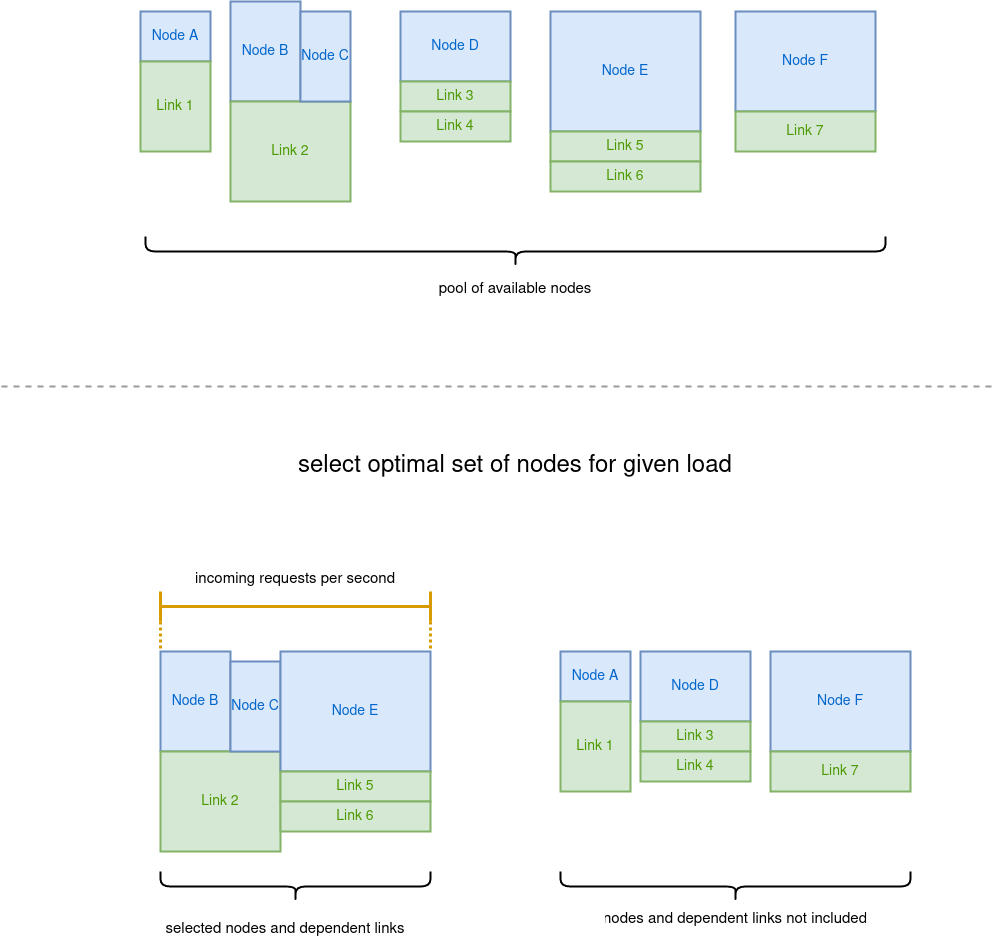

The diagram above was exported from draw.io. Its source (the exported page's mxGraphModel, read from the mxfile embedded in the PNG):
<mxGraphModel dx="1673" dy="926" grid="1" gridSize="10" guides="1" tooltips="1" connect="1" arrows="1" fold="1" page="1" pageScale="1" pageWidth="1000" pageHeight="1000" math="0" shadow="0">
  <root>
    <mxCell id="0" />
    <mxCell id="1" parent="0" />
    <mxCell id="65iZi6q8VoM01-aZDfPk-2" value="Node B" style="rounded=0;whiteSpace=wrap;html=1;strokeWidth=2;fillColor=#dae8fc;strokeColor=#6c8ebf;fontSize=14;fontColor=#0066CC;" vertex="1" parent="1">
      <mxGeometry x="230" y="20" width="70" height="100" as="geometry" />
    </mxCell>
    <mxCell id="65iZi6q8VoM01-aZDfPk-3" value="Link 2" style="rounded=0;whiteSpace=wrap;html=1;strokeWidth=2;fillColor=#d5e8d4;strokeColor=#82b366;fontSize=14;fontColor=#4D9900;" vertex="1" parent="1">
      <mxGeometry x="230" y="120" width="120" height="100" as="geometry" />
    </mxCell>
    <mxCell id="65iZi6q8VoM01-aZDfPk-4" value="Node C" style="rounded=0;whiteSpace=wrap;html=1;strokeWidth=2;fillColor=#dae8fc;strokeColor=#6c8ebf;fontSize=14;fontColor=#0066CC;" vertex="1" parent="1">
      <mxGeometry x="300" y="30" width="50" height="90" as="geometry" />
    </mxCell>
    <mxCell id="65iZi6q8VoM01-aZDfPk-5" value="Node E" style="rounded=0;whiteSpace=wrap;html=1;strokeWidth=2;fillColor=#dae8fc;strokeColor=#6c8ebf;fontSize=14;fontColor=#0066CC;" vertex="1" parent="1">
      <mxGeometry x="550" y="30" width="150" height="120" as="geometry" />
    </mxCell>
    <mxCell id="65iZi6q8VoM01-aZDfPk-6" value="Link 5" style="rounded=0;whiteSpace=wrap;html=1;strokeWidth=2;fillColor=#d5e8d4;strokeColor=#82b366;fontSize=14;fontColor=#4D9900;" vertex="1" parent="1">
      <mxGeometry x="550" y="150" width="150" height="30" as="geometry" />
    </mxCell>
    <mxCell id="65iZi6q8VoM01-aZDfPk-7" value="Link 6" style="rounded=0;whiteSpace=wrap;html=1;strokeWidth=2;fillColor=#d5e8d4;strokeColor=#82b366;fontSize=14;fontColor=#4D9900;" vertex="1" parent="1">
      <mxGeometry x="550" y="180" width="150" height="30" as="geometry" />
    </mxCell>
    <mxCell id="65iZi6q8VoM01-aZDfPk-8" value="Node A" style="rounded=0;whiteSpace=wrap;html=1;strokeWidth=2;fillColor=#dae8fc;strokeColor=#6c8ebf;fontSize=14;fontColor=#0066CC;" vertex="1" parent="1">
      <mxGeometry x="140" y="30" width="70" height="50" as="geometry" />
    </mxCell>
    <mxCell id="65iZi6q8VoM01-aZDfPk-9" value="Link 1" style="rounded=0;whiteSpace=wrap;html=1;strokeWidth=2;fillColor=#d5e8d4;strokeColor=#82b366;fontSize=14;fontColor=#4D9900;" vertex="1" parent="1">
      <mxGeometry x="140" y="80" width="70" height="90" as="geometry" />
    </mxCell>
    <mxCell id="65iZi6q8VoM01-aZDfPk-11" value="Node D" style="rounded=0;whiteSpace=wrap;html=1;strokeWidth=2;fillColor=#dae8fc;strokeColor=#6c8ebf;fontSize=14;fontColor=#0066CC;" vertex="1" parent="1">
      <mxGeometry x="400" y="30" width="110" height="70" as="geometry" />
    </mxCell>
    <mxCell id="65iZi6q8VoM01-aZDfPk-12" value="Link 3" style="rounded=0;whiteSpace=wrap;html=1;strokeWidth=2;fillColor=#d5e8d4;strokeColor=#82b366;fontSize=14;fontColor=#4D9900;" vertex="1" parent="1">
      <mxGeometry x="400" y="100" width="110" height="30" as="geometry" />
    </mxCell>
    <mxCell id="65iZi6q8VoM01-aZDfPk-13" value="Link 4" style="rounded=0;whiteSpace=wrap;html=1;strokeWidth=2;fillColor=#d5e8d4;strokeColor=#82b366;fontSize=14;fontColor=#4D9900;" vertex="1" parent="1">
      <mxGeometry x="400" y="130" width="110" height="30" as="geometry" />
    </mxCell>
    <mxCell id="65iZi6q8VoM01-aZDfPk-14" value="Node F" style="rounded=0;whiteSpace=wrap;html=1;strokeWidth=2;fillColor=#dae8fc;strokeColor=#6c8ebf;fontSize=14;fontColor=#0066CC;" vertex="1" parent="1">
      <mxGeometry x="735" y="30" width="140" height="100" as="geometry" />
    </mxCell>
    <mxCell id="65iZi6q8VoM01-aZDfPk-15" value="Link 7" style="rounded=0;whiteSpace=wrap;html=1;strokeWidth=2;fillColor=#d5e8d4;strokeColor=#82b366;fontSize=14;fontColor=#4D9900;" vertex="1" parent="1">
      <mxGeometry x="735" y="130" width="140" height="40" as="geometry" />
    </mxCell>
    <mxCell id="65iZi6q8VoM01-aZDfPk-19" value="" style="shape=curlyBracket;whiteSpace=wrap;html=1;rounded=1;flipH=1;strokeWidth=2;rotation=90;" vertex="1" parent="1">
      <mxGeometry x="500" y="-100" width="30" height="740" as="geometry" />
    </mxCell>
    <mxCell id="65iZi6q8VoM01-aZDfPk-20" value="pool of available nodes" style="text;strokeColor=none;fillColor=none;align=center;verticalAlign=middle;spacingLeft=4;spacingRight=4;overflow=hidden;points=[[0,0.5],[1,0.5]];portConstraint=eastwest;rotatable=0;fontSize=15;" vertex="1" parent="1">
      <mxGeometry x="380" y="290" width="270" height="30" as="geometry" />
    </mxCell>
    <mxCell id="65iZi6q8VoM01-aZDfPk-26" style="edgeStyle=orthogonalEdgeStyle;rounded=0;orthogonalLoop=1;jettySize=auto;html=1;exitX=0;exitY=1;exitDx=0;exitDy=0;exitPerimeter=0;entryX=0;entryY=0;entryDx=0;entryDy=0;fontSize=14;fontColor=#4D9900;endArrow=none;endFill=0;fillColor=#ffe6cc;strokeColor=#d79b00;strokeWidth=3;dashed=1;dashPattern=1 1;" edge="1" parent="1" source="65iZi6q8VoM01-aZDfPk-27" target="65iZi6q8VoM01-aZDfPk-28">
      <mxGeometry relative="1" as="geometry" />
    </mxCell>
    <mxCell id="65iZi6q8VoM01-aZDfPk-27" value="" style="shape=crossbar;whiteSpace=wrap;html=1;rounded=1;strokeWidth=3;fillColor=#ffe6cc;strokeColor=#d79b00;" vertex="1" parent="1">
      <mxGeometry x="160" y="610" width="270" height="30" as="geometry" />
    </mxCell>
    <mxCell id="65iZi6q8VoM01-aZDfPk-28" value="Node B" style="rounded=0;whiteSpace=wrap;html=1;strokeWidth=2;fillColor=#dae8fc;strokeColor=#6c8ebf;fontSize=14;fontColor=#0066CC;" vertex="1" parent="1">
      <mxGeometry x="160" y="670" width="70" height="100" as="geometry" />
    </mxCell>
    <mxCell id="65iZi6q8VoM01-aZDfPk-29" value="Link 2" style="rounded=0;whiteSpace=wrap;html=1;strokeWidth=2;fillColor=#d5e8d4;strokeColor=#82b366;fontSize=14;fontColor=#4D9900;" vertex="1" parent="1">
      <mxGeometry x="160" y="770" width="120" height="100" as="geometry" />
    </mxCell>
    <mxCell id="65iZi6q8VoM01-aZDfPk-30" value="Node C" style="rounded=0;whiteSpace=wrap;html=1;strokeWidth=2;fillColor=#dae8fc;strokeColor=#6c8ebf;fontSize=14;fontColor=#0066CC;" vertex="1" parent="1">
      <mxGeometry x="230" y="680" width="50" height="90" as="geometry" />
    </mxCell>
    <mxCell id="65iZi6q8VoM01-aZDfPk-31" value="Node E" style="rounded=0;whiteSpace=wrap;html=1;strokeWidth=2;fillColor=#dae8fc;strokeColor=#6c8ebf;fontSize=14;fontColor=#0066CC;" vertex="1" parent="1">
      <mxGeometry x="280" y="670" width="150" height="120" as="geometry" />
    </mxCell>
    <mxCell id="65iZi6q8VoM01-aZDfPk-32" value="Link 5" style="rounded=0;whiteSpace=wrap;html=1;strokeWidth=2;fillColor=#d5e8d4;strokeColor=#82b366;fontSize=14;fontColor=#4D9900;" vertex="1" parent="1">
      <mxGeometry x="280" y="790" width="150" height="30" as="geometry" />
    </mxCell>
    <mxCell id="65iZi6q8VoM01-aZDfPk-33" value="Link 6" style="rounded=0;whiteSpace=wrap;html=1;strokeWidth=2;fillColor=#d5e8d4;strokeColor=#82b366;fontSize=14;fontColor=#4D9900;" vertex="1" parent="1">
      <mxGeometry x="280" y="820" width="150" height="30" as="geometry" />
    </mxCell>
    <mxCell id="65iZi6q8VoM01-aZDfPk-34" value="Node A" style="rounded=0;whiteSpace=wrap;html=1;strokeWidth=2;fillColor=#dae8fc;strokeColor=#6c8ebf;fontSize=14;fontColor=#0066CC;" vertex="1" parent="1">
      <mxGeometry x="560" y="670" width="70" height="50" as="geometry" />
    </mxCell>
    <mxCell id="65iZi6q8VoM01-aZDfPk-35" value="Link 1" style="rounded=0;whiteSpace=wrap;html=1;strokeWidth=2;fillColor=#d5e8d4;strokeColor=#82b366;fontSize=14;fontColor=#4D9900;" vertex="1" parent="1">
      <mxGeometry x="560" y="720" width="70" height="90" as="geometry" />
    </mxCell>
    <mxCell id="65iZi6q8VoM01-aZDfPk-36" value="Node D" style="rounded=0;whiteSpace=wrap;html=1;strokeWidth=2;fillColor=#dae8fc;strokeColor=#6c8ebf;fontSize=14;fontColor=#0066CC;" vertex="1" parent="1">
      <mxGeometry x="640" y="670" width="110" height="70" as="geometry" />
    </mxCell>
    <mxCell id="65iZi6q8VoM01-aZDfPk-37" value="Link 3" style="rounded=0;whiteSpace=wrap;html=1;strokeWidth=2;fillColor=#d5e8d4;strokeColor=#82b366;fontSize=14;fontColor=#4D9900;" vertex="1" parent="1">
      <mxGeometry x="640" y="740" width="110" height="30" as="geometry" />
    </mxCell>
    <mxCell id="65iZi6q8VoM01-aZDfPk-38" value="Link 4" style="rounded=0;whiteSpace=wrap;html=1;strokeWidth=2;fillColor=#d5e8d4;strokeColor=#82b366;fontSize=14;fontColor=#4D9900;" vertex="1" parent="1">
      <mxGeometry x="640" y="770" width="110" height="30" as="geometry" />
    </mxCell>
    <mxCell id="65iZi6q8VoM01-aZDfPk-39" value="Node F" style="rounded=0;whiteSpace=wrap;html=1;strokeWidth=2;fillColor=#dae8fc;strokeColor=#6c8ebf;fontSize=14;fontColor=#0066CC;" vertex="1" parent="1">
      <mxGeometry x="770" y="670" width="140" height="100" as="geometry" />
    </mxCell>
    <mxCell id="65iZi6q8VoM01-aZDfPk-40" value="Link 7" style="rounded=0;whiteSpace=wrap;html=1;strokeWidth=2;fillColor=#d5e8d4;strokeColor=#82b366;fontSize=14;fontColor=#4D9900;" vertex="1" parent="1">
      <mxGeometry x="770" y="770" width="140" height="40" as="geometry" />
    </mxCell>
    <mxCell id="65iZi6q8VoM01-aZDfPk-41" value="" style="shape=curlyBracket;whiteSpace=wrap;html=1;rounded=1;flipH=1;strokeWidth=2;rotation=90;" vertex="1" parent="1">
      <mxGeometry x="280" y="770" width="30" height="270" as="geometry" />
    </mxCell>
    <mxCell id="65iZi6q8VoM01-aZDfPk-42" value="incoming requests per second" style="text;strokeColor=none;fillColor=none;align=center;verticalAlign=middle;spacingLeft=4;spacingRight=4;overflow=hidden;points=[[0,0.5],[1,0.5]];portConstraint=eastwest;rotatable=0;fontSize=15;" vertex="1" parent="1">
      <mxGeometry x="160" y="580" width="270" height="30" as="geometry" />
    </mxCell>
    <mxCell id="65iZi6q8VoM01-aZDfPk-43" value="selected nodes and dependent links" style="text;strokeColor=none;fillColor=none;align=center;verticalAlign=middle;spacingLeft=4;spacingRight=4;overflow=hidden;points=[[0,0.5],[1,0.5]];portConstraint=eastwest;rotatable=0;fontSize=15;" vertex="1" parent="1">
      <mxGeometry x="150" y="930" width="270" height="30" as="geometry" />
    </mxCell>
    <mxCell id="65iZi6q8VoM01-aZDfPk-44" value="" style="shape=curlyBracket;whiteSpace=wrap;html=1;rounded=1;flipH=1;strokeWidth=2;rotation=90;" vertex="1" parent="1">
      <mxGeometry x="720" y="730" width="30" height="350" as="geometry" />
    </mxCell>
    <mxCell id="65iZi6q8VoM01-aZDfPk-45" value="nodes and dependent links not included" style="text;strokeColor=none;fillColor=none;align=center;verticalAlign=middle;spacingLeft=4;spacingRight=4;overflow=hidden;points=[[0,0.5],[1,0.5]];portConstraint=eastwest;rotatable=0;fontSize=15;" vertex="1" parent="1">
      <mxGeometry x="600" y="920" width="270" height="30" as="geometry" />
    </mxCell>
    <mxCell id="65iZi6q8VoM01-aZDfPk-46" style="edgeStyle=orthogonalEdgeStyle;rounded=0;orthogonalLoop=1;jettySize=auto;html=1;exitX=0;exitY=1;exitDx=0;exitDy=0;exitPerimeter=0;entryX=0;entryY=0;entryDx=0;entryDy=0;fontSize=14;fontColor=#4D9900;endArrow=none;endFill=0;fillColor=#ffe6cc;strokeColor=#d79b00;strokeWidth=3;dashed=1;dashPattern=1 1;" edge="1" parent="1">
      <mxGeometry relative="1" as="geometry">
        <mxPoint x="430" y="640" as="sourcePoint" />
        <mxPoint x="430" y="670" as="targetPoint" />
      </mxGeometry>
    </mxCell>
    <mxCell id="65iZi6q8VoM01-aZDfPk-49" value="select optimal set of nodes for given load" style="text;html=1;strokeColor=none;fillColor=none;align=center;verticalAlign=middle;whiteSpace=wrap;rounded=0;fontSize=24;fontColor=#000000;" vertex="1" parent="1">
      <mxGeometry x="270" y="470" width="490" height="30" as="geometry" />
    </mxCell>
    <mxCell id="65iZi6q8VoM01-aZDfPk-54" value="" style="line;strokeWidth=2;html=1;perimeter=backbonePerimeter;points=[];outlineConnect=0;fontSize=24;fontColor=#000000;fillColor=#E6E6E6;dashed=1;strokeColor=#999999;" vertex="1" parent="1">
      <mxGeometry x="1" y="400" width="990" height="10" as="geometry" />
    </mxCell>
  </root>
</mxGraphModel>